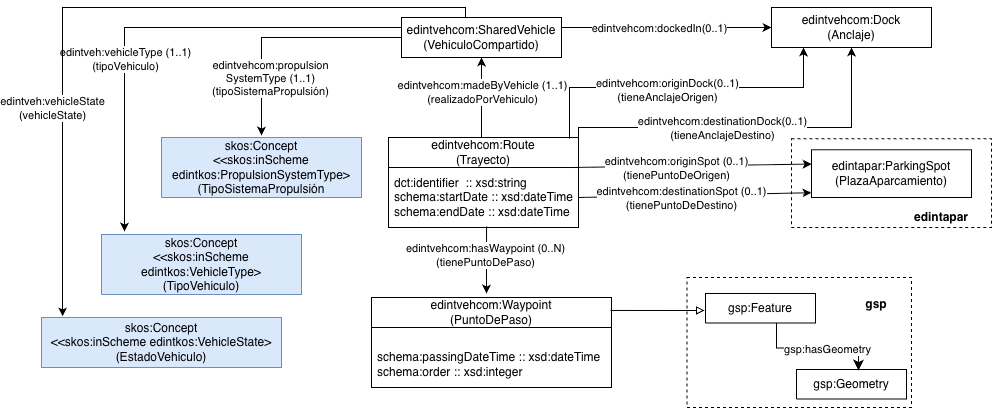

The diagram above was exported from draw.io. Its source (the exported page's mxGraphModel, read from the mxfile embedded in the PNG):
<mxGraphModel dx="3314" dy="1520" grid="1" gridSize="10" guides="1" tooltips="1" connect="1" arrows="1" fold="1" page="1" pageScale="1" pageWidth="1169" pageHeight="827" math="0" shadow="0">
  <root>
    <mxCell id="0" />
    <mxCell id="1" parent="0" />
    <mxCell id="r1JcI9pRo_ksQU2jg-PO-2" parent="1" style="rounded=0;whiteSpace=wrap;html=1;snapToPoint=1;points=[[0.1,0],[0.2,0],[0.3,0],[0.4,0],[0.5,0],[0.6,0],[0.7,0],[0.8,0],[0.9,0],[0,0.1],[0,0.3],[0,0.5],[0,0.7],[0,0.9],[0.1,1],[0.2,1],[0.3,1],[0.4,1],[0.5,1],[0.6,1],[0.7,1],[0.8,1],[0.9,1],[1,0.1],[1,0.3],[1,0.5],[1,0.7],[1,0.9]];" value="edintvehcom:SharedVehicle&lt;div&gt;&lt;div&gt;(VehiculoCompartido)&lt;/div&gt;&lt;/div&gt;" vertex="1">
      <mxGeometry height="40" width="160" x="-1930" y="-630" as="geometry" />
    </mxCell>
    <mxCell id="r1JcI9pRo_ksQU2jg-PO-3" edge="1" parent="1" source="r1JcI9pRo_ksQU2jg-PO-2" style="endArrow=classic;html=1;rounded=0;entryX=0.5;entryY=-0.033;entryDx=0;entryDy=0;entryPerimeter=0;exitX=0;exitY=0.5;exitDx=0;exitDy=0;edgeStyle=orthogonalEdgeStyle;" target="9xuwN-OBxmjfyjPZi-2R-1" value="">
      <mxGeometry height="50" relative="1" width="50" as="geometry">
        <mxPoint x="-1849.92" y="-590" as="sourcePoint" />
        <mxPoint x="-1850" y="-449.02" as="targetPoint" />
      </mxGeometry>
    </mxCell>
    <mxCell id="r1JcI9pRo_ksQU2jg-PO-4" connectable="0" parent="r1JcI9pRo_ksQU2jg-PO-3" style="edgeLabel;html=1;align=center;verticalAlign=middle;resizable=0;points=[];" value="edintvehcom:propulsion&lt;div&gt;SystemType (1..1)&lt;div&gt;(tipoSistemaPropulsión)&lt;/div&gt;&lt;/div&gt;" vertex="1">
      <mxGeometry relative="1" x="-0.6172" y="-1" as="geometry">
        <mxPoint x="-86" y="41" as="offset" />
      </mxGeometry>
    </mxCell>
    <mxCell id="9xuwN-OBxmjfyjPZi-2R-1" parent="1" style="verticalAlign=middle;align=center;vsdxID=334;shape=stencil(nZBLDoAgDERP0z3SIyjew0SURgSD+Lu9kMZoXLhwN9O+tukAlrNpJg1SzDH4QW/URgNYgZTkjA4UkwJUgGXng+6DX1zLfmoymdXo17xh5zmRJ6Q42BWCfc2oJfdAr+Yv+AP9Cb7OJ3H/2JG1HNGz/84klThPVCc=);labelBackgroundColor=none;rounded=0;html=1;whiteSpace=wrap;fillColor=#dae8fc;strokeColor=#6c8ebf;" value="&lt;div&gt;skos:Concept&lt;/div&gt;&lt;div&gt;&amp;lt;&amp;lt;skos:inScheme edintkos:PropulsionSystemType&amp;gt;&lt;/div&gt;&lt;div&gt;(TipoSistemaPropulsión&lt;/div&gt;" vertex="1">
      <mxGeometry height="60" width="200" x="-2170" y="-510" as="geometry" />
    </mxCell>
    <mxCell id="lcqE_Rwn5NuvCvRrgda7-1" parent="1" style="rounded=0;whiteSpace=wrap;html=1;snapToPoint=1;points=[[0.1,0],[0.2,0],[0.3,0],[0.4,0],[0.5,0],[0.6,0],[0.7,0],[0.8,0],[0.9,0],[0,0.1],[0,0.3],[0,0.5],[0,0.7],[0,0.9],[0.1,1],[0.2,1],[0.3,1],[0.4,1],[0.5,1],[0.6,1],[0.7,1],[0.8,1],[0.9,1],[1,0.1],[1,0.3],[1,0.5],[1,0.7],[1,0.9]];" value="edintvehcom:Dock&lt;div&gt;&lt;div&gt;(Anclaje)&lt;/div&gt;&lt;/div&gt;" vertex="1">
      <mxGeometry height="40" width="160" x="-1560" y="-640" as="geometry" />
    </mxCell>
    <mxCell id="lcqE_Rwn5NuvCvRrgda7-2" edge="1" parent="1" style="endArrow=classic;html=1;rounded=0;entryX=0;entryY=0.5;entryDx=0;entryDy=0;" target="lcqE_Rwn5NuvCvRrgda7-1" value="">
      <mxGeometry height="50" relative="1" width="50" as="geometry">
        <mxPoint x="-1770" y="-620" as="sourcePoint" />
        <mxPoint x="-1600" y="-620" as="targetPoint" />
      </mxGeometry>
    </mxCell>
    <mxCell id="lcqE_Rwn5NuvCvRrgda7-3" connectable="0" parent="lcqE_Rwn5NuvCvRrgda7-2" style="edgeLabel;html=1;align=center;verticalAlign=middle;resizable=0;points=[];" value="edintvehcom:dockedIn(0..1)" vertex="1">
      <mxGeometry relative="1" x="-0.1846" y="-1" as="geometry">
        <mxPoint x="11" y="-1" as="offset" />
      </mxGeometry>
    </mxCell>
    <mxCell id="hDIbJq23I5tVbwlAUMSh-1" parent="1" style="swimlane;fontStyle=0;childLayout=stackLayout;horizontal=1;startSize=30;horizontalStack=0;resizeParent=1;resizeParentMax=0;resizeLast=0;collapsible=1;marginBottom=0;whiteSpace=wrap;html=1;" value="edintvehcom:Route&lt;div&gt;(Trayecto)&lt;/div&gt;" vertex="1">
      <mxGeometry height="90" width="190" x="-1943" y="-510" as="geometry">
        <mxRectangle height="30" width="60" x="-1190" y="-390" as="alternateBounds" />
      </mxGeometry>
    </mxCell>
    <mxCell id="hDIbJq23I5tVbwlAUMSh-2" parent="hDIbJq23I5tVbwlAUMSh-1" style="text;strokeColor=none;fillColor=none;align=left;verticalAlign=middle;spacingLeft=4;spacingRight=4;overflow=hidden;points=[[0,0.5],[1,0.5]];portConstraint=eastwest;rotatable=0;whiteSpace=wrap;html=1;" value="&lt;div&gt;dct:identifier&amp;nbsp;&lt;span style=&quot;text-wrap-mode: nowrap; background-color: transparent; color: light-dark(rgb(0, 0, 0), rgb(255, 255, 255));&quot;&gt;&amp;nbsp;&lt;/span&gt;&lt;span style=&quot;text-wrap-mode: nowrap; background-color: transparent; color: light-dark(rgb(0, 0, 0), rgb(255, 255, 255));&quot;&gt;:: xsd:string&lt;/span&gt;&lt;/div&gt;&lt;div&gt;schema:startDate :: xsd:dateTime&lt;/div&gt;&lt;div&gt;schema:endDate :: xsd:dateTime&lt;/div&gt;" vertex="1">
      <mxGeometry height="60" width="190" y="30" as="geometry" />
    </mxCell>
    <mxCell id="At1rn2d3H5n0lL-l7IA9-1" edge="1" parent="1" source="r1JcI9pRo_ksQU2jg-PO-2" style="endArrow=none;html=1;rounded=0;exitX=0.5;exitY=1;exitDx=0;exitDy=0;startArrow=classic;startFill=1;endFill=0;" value="">
      <mxGeometry height="50" relative="1" width="50" as="geometry">
        <mxPoint x="-1860" y="-590" as="sourcePoint" />
        <mxPoint x="-1850" y="-510" as="targetPoint" />
      </mxGeometry>
    </mxCell>
    <mxCell id="At1rn2d3H5n0lL-l7IA9-2" connectable="0" parent="At1rn2d3H5n0lL-l7IA9-1" style="edgeLabel;html=1;align=center;verticalAlign=middle;resizable=0;points=[];" value="edintvehcom:madeByVehicle (1..1)&lt;div&gt;(realizadoPorVehiculo)&lt;/div&gt;" vertex="1">
      <mxGeometry relative="1" x="-0.1501" as="geometry">
        <mxPoint as="offset" />
      </mxGeometry>
    </mxCell>
    <mxCell id="At1rn2d3H5n0lL-l7IA9-3" parent="1" style="swimlane;fontStyle=0;childLayout=stackLayout;horizontal=1;startSize=30;horizontalStack=0;resizeParent=1;resizeParentMax=0;resizeLast=0;collapsible=1;marginBottom=0;whiteSpace=wrap;html=1;" value="edintvehcom:Waypoint&lt;div&gt;(PuntoDePaso)&lt;/div&gt;" vertex="1">
      <mxGeometry height="90" width="240" x="-1960" y="-350" as="geometry">
        <mxRectangle height="30" width="60" x="-1190" y="-390" as="alternateBounds" />
      </mxGeometry>
    </mxCell>
    <mxCell id="At1rn2d3H5n0lL-l7IA9-4" parent="At1rn2d3H5n0lL-l7IA9-3" style="text;strokeColor=none;fillColor=none;align=left;verticalAlign=middle;spacingLeft=4;spacingRight=4;overflow=hidden;points=[[0,0.5],[1,0.5]];portConstraint=eastwest;rotatable=0;whiteSpace=wrap;html=1;" value="&lt;div&gt;&lt;br&gt;&lt;/div&gt;&lt;div&gt;schema:passingDateTime :: xsd:dateTime&lt;/div&gt;&lt;div&gt;schema:order :: xsd:integer&lt;/div&gt;" vertex="1">
      <mxGeometry height="60" width="240" y="30" as="geometry" />
    </mxCell>
    <mxCell id="At1rn2d3H5n0lL-l7IA9-5" edge="1" parent="1" source="hDIbJq23I5tVbwlAUMSh-2" style="endArrow=classic;html=1;rounded=0;exitX=0.516;exitY=0.983;exitDx=0;exitDy=0;exitPerimeter=0;" value="">
      <mxGeometry height="50" relative="1" width="50" as="geometry">
        <mxPoint x="-1850" y="-420" as="sourcePoint" />
        <mxPoint x="-1845" y="-354" as="targetPoint" />
      </mxGeometry>
    </mxCell>
    <mxCell id="At1rn2d3H5n0lL-l7IA9-6" connectable="0" parent="At1rn2d3H5n0lL-l7IA9-5" style="edgeLabel;html=1;align=center;verticalAlign=middle;resizable=0;points=[];" value="edintvehcom:hasWaypoint (0..N)&lt;div&gt;(tienePuntoDePaso)&lt;/div&gt;" vertex="1">
      <mxGeometry relative="1" x="-0.1264" y="-2" as="geometry">
        <mxPoint as="offset" />
      </mxGeometry>
    </mxCell>
    <mxCell id="At1rn2d3H5n0lL-l7IA9-7" parent="1" style="verticalAlign=middle;align=center;vsdxID=334;shape=stencil(nZBLDoAgDERP0z3SIyjew0SURgSD+Lu9kMZoXLhwN9O+tukAlrNpJg1SzDH4QW/URgNYgZTkjA4UkwJUgGXng+6DX1zLfmoymdXo17xh5zmRJ6Q42BWCfc2oJfdAr+Yv+AP9Cb7OJ3H/2JG1HNGz/84klThPVCc=);labelBackgroundColor=none;rounded=0;html=1;whiteSpace=wrap;fillColor=#dae8fc;strokeColor=#6c8ebf;" value="&lt;div&gt;skos:Concept&lt;/div&gt;&lt;div&gt;&amp;lt;&amp;lt;skos:inScheme edintkos:VehicleType&amp;gt;&lt;/div&gt;&lt;div&gt;(TipoVehiculo)&lt;/div&gt;" vertex="1">
      <mxGeometry height="60" width="200" x="-2230" y="-413" as="geometry" />
    </mxCell>
    <mxCell id="At1rn2d3H5n0lL-l7IA9-8" edge="1" parent="1" style="endArrow=classic;html=1;rounded=0;entryX=0.115;entryY=-0.05;entryDx=0;entryDy=0;entryPerimeter=0;edgeStyle=orthogonalEdgeStyle;" target="At1rn2d3H5n0lL-l7IA9-7" value="">
      <mxGeometry height="50" relative="1" width="50" as="geometry">
        <mxPoint x="-1930" y="-620" as="sourcePoint" />
        <mxPoint x="-1880" y="-670" as="targetPoint" />
      </mxGeometry>
    </mxCell>
    <mxCell id="At1rn2d3H5n0lL-l7IA9-9" connectable="0" parent="At1rn2d3H5n0lL-l7IA9-8" style="edgeLabel;html=1;align=center;verticalAlign=middle;resizable=0;points=[];" value="edintveh:vehicleType (1..1)&lt;div&gt;(tipoVehiculo)&lt;/div&gt;" vertex="1">
      <mxGeometry relative="1" x="0.2807" as="geometry">
        <mxPoint as="offset" />
      </mxGeometry>
    </mxCell>
    <mxCell id="cuh8S6Ox_o81lWvOvIFI-34" connectable="0" parent="1" style="edgeLabel;html=1;align=center;verticalAlign=middle;resizable=0;points=[];" value="&lt;div&gt;&lt;div&gt;&lt;br&gt;&lt;/div&gt;&lt;/div&gt;" vertex="1">
      <mxGeometry x="-1739" y="-497.75" as="geometry">
        <mxPoint y="1" as="offset" />
      </mxGeometry>
    </mxCell>
    <mxCell id="cuh8S6Ox_o81lWvOvIFI-53" edge="1" parent="1" source="hDIbJq23I5tVbwlAUMSh-2" style="endArrow=classic;html=1;rounded=0;exitX=1;exitY=0.5;exitDx=0;exitDy=0;entryX=0;entryY=0.9;entryDx=0;entryDy=0;" target="cuh8S6Ox_o81lWvOvIFI-59" value="">
      <mxGeometry height="50" relative="1" width="50" as="geometry">
        <mxPoint x="-1739" y="-448.37" as="sourcePoint" />
        <mxPoint x="-1516" y="-450" as="targetPoint" />
      </mxGeometry>
    </mxCell>
    <mxCell id="cuh8S6Ox_o81lWvOvIFI-54" connectable="0" parent="cuh8S6Ox_o81lWvOvIFI-53" style="edgeLabel;html=1;align=center;verticalAlign=middle;resizable=0;points=[];" value="edintvehcom:destinationSpot (0..1)&lt;div&gt;(tieneP&lt;span style=&quot;background-color: light-dark(#ffffff, var(--ge-dark-color, #121212)); color: light-dark(rgb(0, 0, 0), rgb(255, 255, 255));&quot;&gt;untoDeDestino)&lt;/span&gt;&lt;/div&gt;" vertex="1">
      <mxGeometry relative="1" x="-0.3842" y="-2" as="geometry">
        <mxPoint x="30" as="offset" />
      </mxGeometry>
    </mxCell>
    <mxCell id="cuh8S6Ox_o81lWvOvIFI-55" edge="1" parent="1" source="hDIbJq23I5tVbwlAUMSh-1" style="endArrow=classic;html=1;rounded=0;entryX=0.5;entryY=1;entryDx=0;entryDy=0;edgeStyle=orthogonalEdgeStyle;exitX=1;exitY=0.144;exitDx=0;exitDy=0;exitPerimeter=0;" target="lcqE_Rwn5NuvCvRrgda7-1" value="">
      <mxGeometry height="50" relative="1" width="50" as="geometry">
        <Array as="points">
          <mxPoint x="-1753" y="-520" />
          <mxPoint x="-1480" y="-520" />
        </Array>
        <mxPoint x="-1750" y="-490" as="sourcePoint" />
        <mxPoint x="-1720" y="-640" as="targetPoint" />
      </mxGeometry>
    </mxCell>
    <mxCell id="cuh8S6Ox_o81lWvOvIFI-56" connectable="0" parent="cuh8S6Ox_o81lWvOvIFI-55" style="edgeLabel;html=1;align=center;verticalAlign=middle;resizable=0;points=[];" value="edintvehcom:destination&lt;span style=&quot;background-color: light-dark(#ffffff, var(--ge-dark-color, #121212)); color: light-dark(rgb(0, 0, 0), rgb(255, 255, 255));&quot;&gt;Dock(0..1)&lt;/span&gt;&lt;div&gt;(tieneAnclajeDestino)&lt;/div&gt;" vertex="1">
      <mxGeometry relative="1" x="-0.3765" as="geometry">
        <mxPoint x="49" as="offset" />
      </mxGeometry>
    </mxCell>
    <mxCell id="cuh8S6Ox_o81lWvOvIFI-57" edge="1" parent="1" style="endArrow=classic;html=1;rounded=0;exitX=1;exitY=0.5;exitDx=0;exitDy=0;entryX=0;entryY=0.3;entryDx=0;entryDy=0;" target="cuh8S6Ox_o81lWvOvIFI-59" value="">
      <mxGeometry height="50" relative="1" width="50" as="geometry">
        <mxPoint x="-1760" y="-480" as="sourcePoint" />
        <mxPoint x="-1523" y="-480" as="targetPoint" />
      </mxGeometry>
    </mxCell>
    <mxCell id="cuh8S6Ox_o81lWvOvIFI-58" connectable="0" parent="cuh8S6Ox_o81lWvOvIFI-57" style="edgeLabel;html=1;align=center;verticalAlign=middle;resizable=0;points=[];" value="edintvehcom:originSpot (0..1)&lt;div&gt;(tienePuntoDeOrigen)&lt;/div&gt;" vertex="1">
      <mxGeometry relative="1" x="-0.3842" y="-2" as="geometry">
        <mxPoint x="30" as="offset" />
      </mxGeometry>
    </mxCell>
    <mxCell id="cuh8S6Ox_o81lWvOvIFI-59" parent="1" style="rounded=0;whiteSpace=wrap;html=1;snapToPoint=1;points=[[0.1,0],[0.2,0],[0.3,0],[0.4,0],[0.5,0],[0.6,0],[0.7,0],[0.8,0],[0.9,0],[0,0.1],[0,0.3],[0,0.5],[0,0.7],[0,0.9],[0.1,1],[0.2,1],[0.3,1],[0.4,1],[0.5,1],[0.6,1],[0.7,1],[0.8,1],[0.9,1],[1,0.1],[1,0.3],[1,0.5],[1,0.7],[1,0.9]];" value="edintapar:ParkingSpot&lt;div&gt;(PlazaAparcamiento)&lt;/div&gt;" vertex="1">
      <mxGeometry height="47.75" width="160" x="-1520" y="-497.75" as="geometry" />
    </mxCell>
    <mxCell id="Rvq0CKHjfO7-6nYNnuIa-1" parent="1" style="rounded=0;whiteSpace=wrap;html=1;fillColor=none;dashed=1;" value="" vertex="1">
      <mxGeometry height="88.87" width="200" x="-1540" y="-508.87" as="geometry" />
    </mxCell>
    <mxCell id="IE8myoQoj0g1W2mFYWu9-1" parent="1" style="text;html=1;whiteSpace=wrap;strokeColor=none;fillColor=none;align=center;verticalAlign=middle;rounded=0;fontStyle=1;fontSize=12;" value="edintapar" vertex="1">
      <mxGeometry height="20" width="60" x="-1420" y="-440" as="geometry" />
    </mxCell>
    <mxCell id="IE8myoQoj0g1W2mFYWu9-2" edge="1" parent="1" source="hDIbJq23I5tVbwlAUMSh-1" style="endArrow=classic;html=1;rounded=0;entryX=0.2;entryY=1;entryDx=0;entryDy=0;edgeStyle=orthogonalEdgeStyle;exitX=0.953;exitY=0.011;exitDx=0;exitDy=0;exitPerimeter=0;" target="lcqE_Rwn5NuvCvRrgda7-1" value="">
      <mxGeometry height="50" relative="1" width="50" as="geometry">
        <Array as="points">
          <mxPoint x="-1762" y="-560" />
          <mxPoint x="-1528" y="-560" />
        </Array>
        <mxPoint x="-1780" y="-510" as="sourcePoint" />
        <mxPoint x="-1730" y="-560" as="targetPoint" />
      </mxGeometry>
    </mxCell>
    <mxCell id="IE8myoQoj0g1W2mFYWu9-3" connectable="0" parent="IE8myoQoj0g1W2mFYWu9-2" style="edgeLabel;html=1;align=center;verticalAlign=middle;resizable=0;points=[];" value="edintvehcom:origin&lt;span style=&quot;background-color: light-dark(#ffffff, var(--ge-dark-color, #121212)); color: light-dark(rgb(0, 0, 0), rgb(255, 255, 255));&quot;&gt;Dock(0..1)&lt;/span&gt;&lt;div&gt;(tieneAnclajeOrigen)&lt;/div&gt;" vertex="1">
      <mxGeometry relative="1" x="-0.0877" y="-2" as="geometry">
        <mxPoint as="offset" />
      </mxGeometry>
    </mxCell>
    <mxCell id="SAVZux_QMhd1X2I8RZJd-1" parent="1" style="rounded=0;whiteSpace=wrap;html=1;fillColor=none;dashed=1;fontSize=11;" value="" vertex="1">
      <mxGeometry height="130" width="224.51" x="-1644.5100000000002" y="-370" as="geometry" />
    </mxCell>
    <mxCell id="SAVZux_QMhd1X2I8RZJd-2" parent="1" style="verticalAlign=middle;align=center;vsdxID=334;shape=stencil(nZBLDoAgDERP0z3SIyjew0SURgSD+Lu9kMZoXLhwN9O+tukAlrNpJg1SzDH4QW/URgNYgZTkjA4UkwJUgGXng+6DX1zLfmoymdXo17xh5zmRJ6Q42BWCfc2oJfdAr+Yv+AP9Cb7OJ3H/2JG1HNGz/84klThPVCc=);labelBackgroundColor=none;rounded=0;html=1;whiteSpace=wrap;fontSize=11;" value="&lt;font style=&quot;color: rgb(0, 0, 0); direction: ltr; letter-spacing: 0px; line-height: 120%; opacity: 1; font-size: 12px;&quot;&gt;gsp:Geometry&lt;/font&gt;" vertex="1">
      <mxGeometry height="29.47" width="110" x="-1535.0000000000002" y="-278" as="geometry" />
    </mxCell>
    <mxCell id="SAVZux_QMhd1X2I8RZJd-3" parent="1" style="verticalAlign=middle;align=center;vsdxID=334;shape=stencil(nZBLDoAgDERP0z3SIyjew0SURgSD+Lu9kMZoXLhwN9O+tukAlrNpJg1SzDH4QW/URgNYgZTkjA4UkwJUgGXng+6DX1zLfmoymdXo17xh5zmRJ6Q42BWCfc2oJfdAr+Yv+AP9Cb7OJ3H/2JG1HNGz/84klThPVCc=);labelBackgroundColor=none;rounded=0;html=1;whiteSpace=wrap;fontSize=11;" value="&lt;font style=&quot;color: rgb(0, 0, 0); direction: ltr; letter-spacing: 0px; line-height: 120%; opacity: 1; font-size: 12px;&quot;&gt;gsp:Feature&lt;/font&gt;" vertex="1">
      <mxGeometry height="29.47" width="110" x="-1626.0000000000002" y="-354" as="geometry" />
    </mxCell>
    <mxCell id="SAVZux_QMhd1X2I8RZJd-4" parent="1" style="text;html=1;whiteSpace=wrap;strokeColor=none;fillColor=none;align=center;verticalAlign=middle;rounded=0;fontStyle=1;fontSize=12;" value="&lt;div&gt;gsp&lt;/div&gt;" vertex="1">
      <mxGeometry height="30" width="60" x="-1485.0000000000002" y="-358.5" as="geometry" />
    </mxCell>
    <mxCell id="SAVZux_QMhd1X2I8RZJd-5" edge="1" parent="1" source="SAVZux_QMhd1X2I8RZJd-2" style="edgeStyle=segmentEdgeStyle;endArrow=none;html=1;curved=0;rounded=0;endSize=8;startSize=8;sourcePerimeterSpacing=0;targetPerimeterSpacing=0;endFill=0;startArrow=classic;startFill=1;entryX=0.645;entryY=1.018;entryDx=0;entryDy=0;entryPerimeter=0;exitX=0.564;exitY=0.034;exitDx=0;exitDy=0;exitPerimeter=0;fontSize=11;" target="SAVZux_QMhd1X2I8RZJd-3" value="">
      <mxGeometry relative="1" width="100" as="geometry">
        <Array as="points">
          <mxPoint x="-1472.51" y="-299.4999999999999" />
          <mxPoint x="-1554.51" y="-299.4999999999999" />
        </Array>
        <mxPoint x="-1490.0000000000002" y="-290" as="sourcePoint" />
        <mxPoint x="-1498.0000000000002" y="-340" as="targetPoint" />
      </mxGeometry>
    </mxCell>
    <mxCell id="SAVZux_QMhd1X2I8RZJd-6" connectable="0" parent="SAVZux_QMhd1X2I8RZJd-5" style="edgeLabel;html=1;align=center;verticalAlign=middle;resizable=0;points=[];fontSize=11;" value="gsp:hasGeometry" vertex="1">
      <mxGeometry relative="1" x="0.156" y="1" as="geometry">
        <mxPoint x="21" as="offset" />
      </mxGeometry>
    </mxCell>
    <mxCell id="SAVZux_QMhd1X2I8RZJd-7" edge="1" parent="1" source="At1rn2d3H5n0lL-l7IA9-3" style="endArrow=block;html=1;rounded=0;entryX=-0.009;entryY=0.577;entryDx=0;entryDy=0;entryPerimeter=0;exitX=0.996;exitY=0.144;exitDx=0;exitDy=0;exitPerimeter=0;endFill=0;" target="SAVZux_QMhd1X2I8RZJd-3" value="">
      <mxGeometry height="50" relative="1" width="50" as="geometry">
        <mxPoint x="-1720" y="-330" as="sourcePoint" />
        <mxPoint x="-1670" y="-380" as="targetPoint" />
      </mxGeometry>
    </mxCell>
    <mxCell id="zEuOkY2fJTN360cQwosm-1" parent="1" style="verticalAlign=middle;align=center;vsdxID=334;shape=stencil(nZBLDoAgDERP0z3SIyjew0SURgSD+Lu9kMZoXLhwN9O+tukAlrNpJg1SzDH4QW/URgNYgZTkjA4UkwJUgGXng+6DX1zLfmoymdXo17xh5zmRJ6Q42BWCfc2oJfdAr+Yv+AP9Cb7OJ3H/2JG1HNGz/84klThPVCc=);labelBackgroundColor=none;rounded=0;html=1;whiteSpace=wrap;fillColor=#dae8fc;strokeColor=#6c8ebf;" value="&lt;div&gt;skos:Concept&lt;/div&gt;&lt;div&gt;&amp;lt;&amp;lt;skos:inScheme edintkos:VehicleState&amp;gt;&lt;/div&gt;&lt;div&gt;(EstadoVehiculo)&lt;/div&gt;" vertex="1">
      <mxGeometry height="50" width="240" x="-2290" y="-330" as="geometry" />
    </mxCell>
    <mxCell id="zEuOkY2fJTN360cQwosm-2" edge="1" parent="1" source="r1JcI9pRo_ksQU2jg-PO-2" style="endArrow=classic;html=1;rounded=0;entryX=0.088;entryY=-0.02;entryDx=0;entryDy=0;entryPerimeter=0;edgeStyle=orthogonalEdgeStyle;exitX=0.4;exitY=0;exitDx=0;exitDy=0;" target="zEuOkY2fJTN360cQwosm-1" value="">
      <mxGeometry height="50" relative="1" width="50" as="geometry">
        <mxPoint x="-1991.5" y="-640" as="sourcePoint" />
        <mxPoint x="-2268.5" y="-436" as="targetPoint" />
      </mxGeometry>
    </mxCell>
    <mxCell id="zEuOkY2fJTN360cQwosm-3" connectable="0" parent="zEuOkY2fJTN360cQwosm-2" style="edgeLabel;html=1;align=center;verticalAlign=middle;resizable=0;points=[];" value="edintveh:vehicleState&lt;div&gt;(vehicleState)&lt;/div&gt;" vertex="1">
      <mxGeometry relative="1" x="0.2807" as="geometry">
        <mxPoint x="-11" y="51" as="offset" />
      </mxGeometry>
    </mxCell>
  </root>
</mxGraphModel>